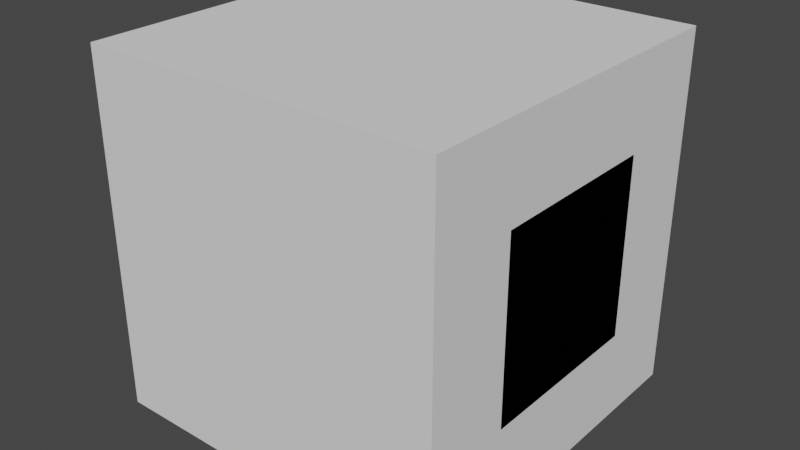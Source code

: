 # Source: tileset.blend  (saved by Blender 3.0.42; exported with 4.5.12 LTS)
import bpy
from mathutils import Matrix  # noqa: F401  (used for matrix-valued properties, if any)

bpy.ops.wm.read_factory_settings(use_empty=True)
scene = bpy.context.scene
scene.name = 'Scene'

# ---- collections
col_collection = bpy.data.collections.new('Collection'); scene.collection.children.link(col_collection)

# ---- world
world_world = bpy.data.worlds.new('World'); scene.world = world_world
world_world.use_nodes = True; world_world.node_tree.nodes.clear()
_N = world_world.node_tree.nodes; _L = world_world.node_tree.links
n0 = _N.new('ShaderNodeOutputWorld'); n0.name = 'World Output'; n0.location = (300, 300)
n1 = _N.new('ShaderNodeBackground'); n1.name = 'Background'; n1.location = (10, 300)
n1.inputs[0].default_value = (0.05088, 0.05088, 0.05088, 1.0)
_L.new(n1.outputs[0], n0.inputs[0])
n0.is_active_output = True
world_world.color = (0.05088, 0.05088, 0.05088)
world_world.use_sun_shadow = False
world_world.sun_shadow_jitter_overblur = 0.0

# ---- meshes
me_cube_006 = bpy.data.meshes.new('Cube.006')
me_cube_006.from_pydata([(-1.0, -1.0, 1.0), (-1.0, 1.0, 1.0), (1.0, -1.0, 1.0), (1.0, 1.0, 1.0), (-1.0, -1.0, -0.5), (-1.0, 1.0, -0.5), (1.0, 1.0, -0.5), (1.0, -1.0, -0.5), (-1.0, -1.0, 0.5), (-1.0, 1.0, 0.5), (1.0, 1.0, 0.5), (1.0, -1.0, 0.5), (2.0, 1.0, 0.5), (2.0, 1.0, -0.5), (2.0, -1.0, 0.5), (2.0, -1.0, -0.5)], [], [(8, 0, 1, 9), (9, 1, 3, 10), (10, 3, 2, 11), (11, 2, 0, 8), (7, 4, 5, 6), (7, 11, 8, 4), (11, 7, 15, 14), (5, 9, 10, 6), (4, 8, 9, 5), (13, 12, 14, 15), (6, 10, 12, 13), (10, 11, 14, 12), (7, 6, 13, 15)])
_uv = me_cube_006.uv_layers.new(name='UVMap')
_uv.uv.foreach_set('vector', [0.4422, 0.0, 0.625, 0.0, 0.625, 0.25, 0.4422, 0.25, 0.4422, 0.25, 0.625, 0.25, 0.625, 0.5, 0.4422, 0.5, 0.4422, 0.5, 0.625, 0.5, 0.625, 0.75, 0.4422, 0.75, 0.4422, 0.75, 0.625, 0.75, 0.625, 1.0, 0.4422, 1.0, 0.4422, 0.75, 0.4422, 0.0, 0.4422, 0.25, 0.4422, 0.5, 0.4422, 0.75, 0.4422, 0.75, 0.4422, 1.0, 0.4422, 1.0, 0.4422, 0.75, 0.4422, 0.75, 0.4422, 0.75, 0.4422, 0.75, 0.4422, 0.25, 0.4422, 0.25, 0.4422, 0.5, 0.4422, 0.5, 0.4422, 0.0, 0.4422, 0.0, 0.4422, 0.25, 0.4422, 0.25, 0.4422, 0.5, 0.4422, 0.5, 0.4422, 0.75, 0.4422, 0.75, 0.4422, 0.5, 0.4422, 0.5, 0.4422, 0.5, 0.4422, 0.5, 0.4422, 0.5, 0.4422, 0.75, 0.4422, 0.75, 0.4422, 0.5, 0.4422, 0.75, 0.4422, 0.5, 0.4422, 0.5, 0.4422, 0.75])
me_cube_006.use_remesh_fix_poles = True
me_cube_006.use_remesh_preserve_attributes = False
me_cube_006.use_mirror_vertex_groups = False
me_cube_006.update()
me_cube_008 = bpy.data.meshes.new('Cube.008')
me_cube_008.from_pydata([(-1.0, -1.0, 1.0), (-1.0, 1.0, 1.0), (1.0, -1.0, 1.0), (1.0, 1.0, 1.0), (-1.0, -1.0, -0.5), (-1.0, 1.0, -0.5), (1.0, 1.0, -0.5), (1.0, -1.0, -0.5), (-1.0, -1.0, 0.5), (-1.0, 1.0, 0.5), (1.0, 1.0, 0.5), (1.0, -1.0, 0.5), (2.0, 1.0, 0.5), (2.0, 1.0, -0.5), (2.0, -1.0, 0.5), (2.0, -1.0, -0.5)], [], [(8, 0, 1, 9), (9, 1, 3, 10), (10, 3, 2, 11), (11, 2, 0, 8), (7, 4, 5, 6), (7, 11, 8, 4), (11, 7, 15, 14), (5, 9, 10, 6), (4, 8, 9, 5), (6, 10, 12, 13), (10, 11, 14, 12), (7, 6, 13, 15)])
_uv = me_cube_008.uv_layers.new(name='UVMap')
_uv.uv.foreach_set('vector', [0.4422, 0.0, 0.625, 0.0, 0.625, 0.25, 0.4422, 0.25, 0.4422, 0.25, 0.625, 0.25, 0.625, 0.5, 0.4422, 0.5, 0.4422, 0.5, 0.625, 0.5, 0.625, 0.75, 0.4422, 0.75, 0.4422, 0.75, 0.625, 0.75, 0.625, 1.0, 0.4422, 1.0, 0.4422, 0.75, 0.4422, 0.0, 0.4422, 0.25, 0.4422, 0.5, 0.4422, 0.75, 0.4422, 0.75, 0.4422, 1.0, 0.4422, 1.0, 0.4422, 0.75, 0.4422, 0.75, 0.4422, 0.75, 0.4422, 0.75, 0.4422, 0.25, 0.4422, 0.25, 0.4422, 0.5, 0.4422, 0.5, 0.4422, 0.0, 0.4422, 0.0, 0.4422, 0.25, 0.4422, 0.25, 0.4422, 0.5, 0.4422, 0.5, 0.4422, 0.5, 0.4422, 0.5, 0.4422, 0.5, 0.4422, 0.75, 0.4422, 0.75, 0.4422, 0.5, 0.4422, 0.75, 0.4422, 0.5, 0.4422, 0.5, 0.4422, 0.75])
me_cube_008.use_remesh_fix_poles = True
me_cube_008.use_remesh_preserve_attributes = False
me_cube_008.use_mirror_vertex_groups = False
me_cube_008.update()
me_cube_009 = bpy.data.meshes.new('Cube.009')
me_cube_009.from_pydata([(-1.0, -1.0, -1.0), (-1.0, -1.0, 1.0), (-1.0, 1.0, -1.0), (-1.0, 1.0, 1.0), (1.0, -1.0, -1.0), (1.0, -1.0, 1.0), (1.0, 1.0, -1.0), (1.0, 1.0, 1.0)], [], [(0, 1, 3, 2), (2, 3, 7, 6), (6, 7, 5, 4), (4, 5, 1, 0)])
_uv = me_cube_009.uv_layers.new(name='UVMap')
_uv.uv.foreach_set('vector', [0.375, 0.0, 0.625, 0.0, 0.625, 0.25, 0.375, 0.25, 0.375, 0.25, 0.625, 0.25, 0.625, 0.5, 0.375, 0.5, 0.375, 0.5, 0.625, 0.5, 0.625, 0.75, 0.375, 0.75, 0.375, 0.75, 0.625, 0.75, 0.625, 1.0, 0.375, 1.0])
me_cube_009.use_remesh_fix_poles = True
me_cube_009.use_remesh_preserve_attributes = False
me_cube_009.use_mirror_vertex_groups = False
me_cube_009.update()
me_cube_010 = bpy.data.meshes.new('Cube.010')
me_cube_010.from_pydata([(-1.0, -1.0, -1.0), (-1.0, -1.0, 1.0), (-1.0, 1.0, -1.0), (-1.0, 1.0, 1.0), (1.0, -1.0, -1.0), (1.0, -1.0, 1.0), (1.0, 1.0, -1.0), (1.0, 1.0, 1.0)], [], [(0, 1, 3, 2), (2, 3, 7, 6), (6, 7, 5, 4), (4, 5, 1, 0), (2, 6, 4, 0), (7, 3, 1, 5)])
_uv = me_cube_010.uv_layers.new(name='UVMap')
_uv.uv.foreach_set('vector', [0.375, 0.0, 0.625, 0.0, 0.625, 0.25, 0.375, 0.25, 0.375, 0.25, 0.625, 0.25, 0.625, 0.5, 0.375, 0.5, 0.375, 0.5, 0.625, 0.5, 0.625, 0.75, 0.375, 0.75, 0.375, 0.75, 0.625, 0.75, 0.625, 1.0, 0.375, 1.0, 0.125, 0.5, 0.375, 0.5, 0.375, 0.75, 0.125, 0.75, 0.625, 0.5, 0.875, 0.5, 0.875, 0.75, 0.625, 0.75])
me_cube_010.use_remesh_fix_poles = True
me_cube_010.use_remesh_preserve_attributes = False
me_cube_010.use_mirror_vertex_groups = False
me_cube_010.update()
me_cube_011 = bpy.data.meshes.new('Cube.011')
me_cube_011.from_pydata([(-1.0, -1.0, -0.6), (-1.0, -1.0, 1.0), (-1.0, 1.0, -0.6), (-1.0, 1.0, 1.0), (1.0, -1.0, -0.6), (1.0, -1.0, 1.0), (1.0, 1.0, -0.6), (1.0, 1.0, 1.0)], [], [(0, 1, 3, 2), (2, 3, 7, 6), (6, 7, 5, 4), (4, 5, 1, 0), (2, 6, 4, 0)])
_uv = me_cube_011.uv_layers.new(name='UVMap')
_uv.uv.foreach_set('vector', [0.375, 0.0, 0.625, 0.0, 0.625, 0.25, 0.375, 0.25, 0.375, 0.25, 0.625, 0.25, 0.625, 0.5, 0.375, 0.5, 0.375, 0.5, 0.625, 0.5, 0.625, 0.75, 0.375, 0.75, 0.375, 0.75, 0.625, 0.75, 0.625, 1.0, 0.375, 1.0, 0.375, 0.25, 0.375, 0.5, 0.375, 0.75, 0.375, 1.0])
me_cube_011.use_remesh_fix_poles = True
me_cube_011.use_remesh_preserve_attributes = False
me_cube_011.use_mirror_vertex_groups = False
me_cube_011.update()

# ---- objects
ob_cornertubeclosed = bpy.data.objects.new('CornerTubeClosed', me_cube_006)
ob_cornertube = bpy.data.objects.new('CornerTube', me_cube_008)
ob_tube = bpy.data.objects.new('Tube', me_cube_009)
ob_reference = bpy.data.objects.new('Reference', me_cube_010)
ob_tubeclosed = bpy.data.objects.new('TubeClosed', me_cube_011)

# ---- transforms, parenting, visibility, modifiers, constraints
ob_cornertubeclosed.location = (0.0, 0.0, 0.0)
ob_cornertubeclosed.scale = (0.5, 0.5, 1.0)
ob_cornertubeclosed.lineart.crease_threshold = 0.0
ob_cornertube.location = (0.0, 0.0, 0.0)
ob_cornertube.scale = (0.5, 0.5, 1.0)
ob_cornertube.lineart.crease_threshold = 0.0
ob_tube.location = (0.0, 0.0, 0.0)
ob_tube.scale = (0.5, 0.5, 1.0)
ob_tube.lineart.crease_threshold = 0.0
ob_reference.location = (0.0, 0.0, 0.0)
ob_reference.lineart.crease_threshold = 0.0
ob_tubeclosed.location = (0.0, 0.0, 0.0)
ob_tubeclosed.scale = (0.5, 0.5, 1.0)
ob_tubeclosed.lineart.crease_threshold = 0.0

# ---- collection membership
col_collection.objects.link(ob_cornertubeclosed)
col_collection.objects.link(ob_cornertube)
col_collection.objects.link(ob_tube)
col_collection.objects.link(ob_reference)
col_collection.objects.link(ob_tubeclosed)

# ---- scene / render settings (as saved in the file)
scene.frame_start = 1; scene.frame_end = 250; scene.frame_set(1)
scene.render.engine = 'BLENDER_EEVEE_NEXT'
scene.cycles.use_denoising = False
scene.cycles.samples = 128
scene.cycles.sampling_pattern = 'TABULATED_SOBOL'
scene.cycles.use_adaptive_sampling = False
scene.cycles.use_light_tree = False
scene.view_settings.view_transform = 'Filmic'
bpy.context.view_layer.update()

# ---- added for rendering (the .blend has no active camera and no usable light): camera, sun
cam_auto = bpy.data.cameras.new('AutoCamera')
cam_auto.lens = 50.0
cam_auto.sensor_width = 36.0
cam_auto.clip_end = 1000.0
ob_auto_camera = bpy.data.objects.new('AutoCamera', cam_auto)
scene.collection.objects.link(ob_auto_camera)
ob_auto_camera.location = (3.20507, -3.84609, 2.56406)
ob_auto_camera.rotation_euler = (1.09748, -7.21219e-08, 0.694738)
scene.camera = ob_auto_camera
light_auto_sun = bpy.data.lights.new('AutoSun', 'SUN')
light_auto_sun.energy = 3.0
light_auto_sun.angle = 0.0523599
ob_auto_sun = bpy.data.objects.new('AutoSun', light_auto_sun)
scene.collection.objects.link(ob_auto_sun)
ob_auto_sun.rotation_euler = (0.872665, 0.174533, 0.523599)
bpy.context.view_layer.update()
